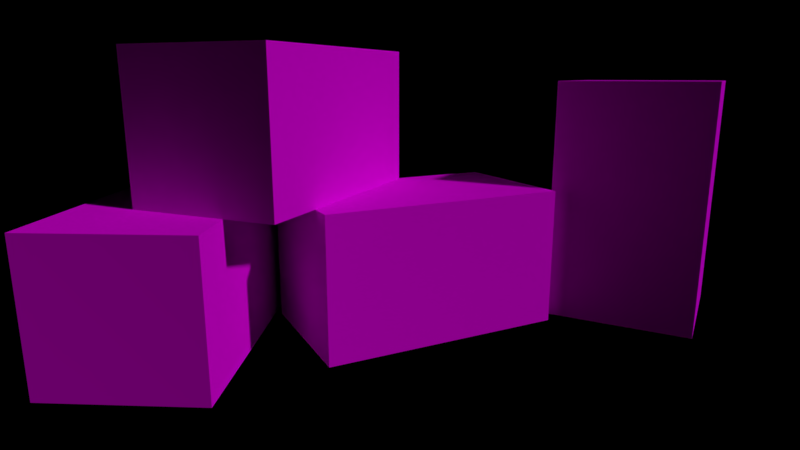 # Source: MRE_Box_Case_B.blend  (saved by Blender 2.82.7; exported with 4.5.12 LTS)
import bpy
from mathutils import Matrix  # noqa: F401  (used for matrix-valued properties, if any)

bpy.ops.wm.read_factory_settings(use_empty=True)
scene = bpy.context.scene
scene.name = 'Scene'

# ---- collections
col_collection_1_000 = bpy.data.collections.new('Collection 1.000'); scene.collection.children.link(col_collection_1_000)

# ---- images (referenced by path relative to the original .blend; pixels are not part of the script)
import os
ASSET_DIR = os.environ.get("B2B_ASSET_DIR", "")  # directory of the original .blend (textures are referenced by path, not embedded)
HERE = os.path.dirname(os.path.abspath(__file__))  # packed textures are extracted next to this script under _unpacked/

def load_image(name, relpath, width, height, colorspace="sRGB"):
    """Load a texture the original file referenced (path relative to the .blend, or extracted next to this script)."""
    p = next((c for c in (os.path.join(HERE, relpath), os.path.join(ASSET_DIR, relpath)) if relpath and os.path.exists(c)), "")
    if p:
        img = bpy.data.images.load(p, check_existing=True)
        img.name = name
    else:  # same state as the original file: an image datablock whose file is absent (Cycles renders it pink)
        img = bpy.data.images.new(name, width, height)
        img.source = "FILE"
        img.filepath = "//" + (relpath or name)
    img.colorspace_settings.name = colorspace
    return img
img_mre_box_png = load_image('mre_box.png', 'mre_box.png', 1024, 1024, 'sRGB')

# ---- materials (node trees are filled in below, after node groups)
mat_mre_box = bpy.data.materials.new('MRE Box')
mat_mre_box.alpha_threshold = 0.0
mat_mre_box.roughness = 0.5

# ---- material node trees
mat_mre_box.use_nodes = True; mat_mre_box.node_tree.nodes.clear()
_N = mat_mre_box.node_tree.nodes; _L = mat_mre_box.node_tree.links
n0 = _N.new('ShaderNodeOutputMaterial'); n0.name = 'Material Output'; n0.location = (300, 300)
n1 = _N.new('ShaderNodeBsdfDiffuse'); n1.name = 'Diffuse BSDF'; n1.location = (10, 300)
n1.inputs[1].default_value = 0.2583
n2 = _N.new('ShaderNodeTexImage'); n2.name = 'Image Texture'; n2.location = (-220, 280)
n2.width = 140
n2.image = img_mre_box_png
_L.new(n1.outputs[0], n0.inputs[0])
_L.new(n2.outputs[0], n1.inputs[0])
n0.is_active_output = True

# ---- world
world_world = bpy.data.worlds.new('World'); scene.world = world_world
world_world.color = (0.0, 0.0, 0.0)
world_world.use_sun_shadow = False
world_world.sun_shadow_jitter_overblur = 0.0
world_world.cycles.sampling_method = 'MANUAL'

# ---- cameras
cam_camera = bpy.data.cameras.new('Camera')
cam_camera.clip_end = 100.0
cam_camera.lens = 25.0
cam_camera.sensor_width = 32.0
cam_camera.sensor_height = 18.0
cam_camera.display_size = 2.0
cam_camera.dof.focus_distance = 0.0

# ---- meshes
me_cube_003 = bpy.data.meshes.new('Cube.003')
me_cube_003.from_pydata([(-1.0, -1.0, -1.0), (-1.0, -1.0, 1.0), (-1.0, 1.0, -1.0), (-1.0, 1.0, 1.0), (1.0, -1.0, -1.0), (1.0, -1.0, 1.0), (1.0, 1.0, -1.0), (1.0, 1.0, 1.0)], [], [(0, 1, 3, 2), (2, 3, 7, 6), (6, 7, 5, 4), (4, 5, 1, 0), (2, 6, 4, 0), (7, 3, 1, 5)])
_uv = me_cube_003.uv_layers.new(name='UVMap')
_uv.uv.foreach_set('vector', [0.5, 0.25, 0.75, 0.25, 0.75, 0.5, 0.5, 0.5, 0.5, 0.5, 0.5, 0.75, 0.25, 0.75, 0.25, 0.5, 0.25, 0.5, 8.659e-05, 0.5, 8.659e-05, 0.25, 0.25, 0.25, 0.25, 0.25, 0.25, 8.663e-05, 0.5, 8.659e-05, 0.5, 0.25, 0.5, 0.5, 0.25, 0.5, 0.25, 0.25, 0.5, 0.25, 0.25, 0.75, 0.5, 0.75, 0.5, 0.9999, 0.25, 0.9999])
me_cube_003.materials.append(mat_mre_box)
me_cube_003.use_remesh_preserve_volume = False
me_cube_003.use_remesh_preserve_attributes = False
me_cube_003.use_mirror_vertex_groups = False
me_cube_003.update()
me_cube_002 = bpy.data.meshes.new('Cube.002')
me_cube_002.from_pydata([(-1.0, -1.0, -1.0), (-1.0, -1.0, 1.0), (-1.0, 1.0, -1.0), (-1.0, 1.0, 1.0), (1.0, -1.0, -1.0), (1.0, -1.0, 1.0), (1.0, 1.0, -1.0), (1.0, 1.0, 1.0)], [], [(0, 1, 3, 2), (2, 3, 7, 6), (6, 7, 5, 4), (4, 5, 1, 0), (2, 6, 4, 0), (7, 3, 1, 5)])
_uv = me_cube_002.uv_layers.new(name='UVMap')
_uv.uv.foreach_set('vector', [0.5, 0.25, 0.75, 0.25, 0.75, 0.5, 0.5, 0.5, 0.5, 0.5, 0.5, 0.75, 0.25, 0.75, 0.25, 0.5, 0.25, 0.5, 8.659e-05, 0.5, 8.659e-05, 0.25, 0.25, 0.25, 0.25, 0.25, 0.25, 8.663e-05, 0.5, 8.659e-05, 0.5, 0.25, 0.5, 0.5, 0.25, 0.5, 0.25, 0.25, 0.5, 0.25, 0.25, 0.75, 0.5, 0.75, 0.5, 0.9999, 0.25, 0.9999])
me_cube_002.materials.append(mat_mre_box)
me_cube_002.use_remesh_preserve_volume = False
me_cube_002.use_remesh_preserve_attributes = False
me_cube_002.use_mirror_vertex_groups = False
me_cube_002.update()
me_cube = bpy.data.meshes.new('Cube')
me_cube.from_pydata([(-1.0, -1.0, -1.0), (-1.0, -1.0, 1.0), (-1.0, 1.0, -1.0), (-1.0, 1.0, 1.0), (1.0, -1.0, -1.0), (1.0, -1.0, 1.0), (1.0, 1.0, -1.0), (1.0, 1.0, 1.0)], [], [(0, 1, 3, 2), (2, 3, 7, 6), (6, 7, 5, 4), (4, 5, 1, 0), (2, 6, 4, 0), (7, 3, 1, 5)])
_uv = me_cube.uv_layers.new(name='UVMap')
_uv.uv.foreach_set('vector', [0.5, 0.25, 0.75, 0.25, 0.75, 0.5, 0.5, 0.5, 0.5, 0.5, 0.5, 0.75, 0.25, 0.75, 0.25, 0.5, 0.25, 0.5, 8.659e-05, 0.5, 8.659e-05, 0.25, 0.25, 0.25, 0.25, 0.25, 0.25, 8.663e-05, 0.5, 8.659e-05, 0.5, 0.25, 0.5, 0.5, 0.25, 0.5, 0.25, 0.25, 0.5, 0.25, 0.25, 0.75, 0.5, 0.75, 0.5, 0.9999, 0.25, 0.9999])
me_cube.materials.append(mat_mre_box)
me_cube.use_remesh_preserve_volume = False
me_cube.use_remesh_preserve_attributes = False
me_cube.use_mirror_vertex_groups = False
me_cube.update()

# ---- objects
ob_mre_box_case_b_003 = bpy.data.objects.new('MRE Box Case B.003', me_cube_003)
ob_camera = bpy.data.objects.new('Camera', cam_camera)
ob_mre_box_case_b_001 = bpy.data.objects.new('MRE Box Case B.001', me_cube_002)
ob_mre_box_case_b_002 = bpy.data.objects.new('MRE Box Case B.002', me_cube)
ob_mre_box_case_b = bpy.data.objects.new('MRE Box Case B', me_cube)

# ---- transforms, parenting, visibility, modifiers, constraints
ob_mre_box_case_b_003.location = (-0.6667, 0.2543, 1.117)
ob_mre_box_case_b_003.rotation_euler = (-3.142, 4.887e-07, 3.84)
ob_mre_box_case_b_003.scale = (0.6667, 0.3958, 0.375)
ob_mre_box_case_b_003.lineart.crease_threshold = 0.0
ob_camera.location = (-1.611, -3.007, 1.353)
ob_camera.rotation_euler = (1.337, 8.202e-08, -0.469)
ob_camera.lineart.crease_threshold = 0.0
ob_mre_box_case_b_001.location = (-1.25, 0.2543, 0.367)
ob_mre_box_case_b_001.rotation_euler = (-3.142, 2.822e-07, 1.047)
ob_mre_box_case_b_001.scale = (0.6667, 0.3958, 0.375)
ob_mre_box_case_b_001.lineart.crease_threshold = 0.0
ob_mre_box_case_b_002.location = (1.25, -0.4124, 0.6616)
ob_mre_box_case_b_002.rotation_euler = (-0.6109, 1.571, 0.0)
ob_mre_box_case_b_002.scale = (0.6667, 0.3958, 0.375)
ob_mre_box_case_b_002.lineart.crease_threshold = 0.0
ob_mre_box_case_b.location = (8.149e-17, 0.004268, 0.367)
ob_mre_box_case_b.rotation_euler = (-3.142, 1.941e-23, 4.441e-16)
ob_mre_box_case_b.scale = (0.6667, 0.3958, 0.375)
ob_mre_box_case_b.lineart.crease_threshold = 0.0

# ---- collection membership
col_collection_1_000.objects.link(ob_mre_box_case_b_003)
col_collection_1_000.objects.link(ob_camera)
col_collection_1_000.objects.link(ob_mre_box_case_b_001)
col_collection_1_000.objects.link(ob_mre_box_case_b_002)
col_collection_1_000.objects.link(ob_mre_box_case_b)

# ---- scene / render settings (as saved in the file)
scene.camera = ob_camera
scene.frame_start = 1; scene.frame_end = 250; scene.frame_set(1)
scene.render.engine = 'CYCLES'
scene.render.image_settings.color_depth = '16'
scene.render.image_settings.compression = 0
scene.render.fps = 60
scene.render.dither_intensity = 0.0
scene.cycles.use_denoising = False
scene.cycles.samples = 200
scene.cycles.sampling_pattern = 'TABULATED_SOBOL'
scene.cycles.use_adaptive_sampling = False
scene.cycles.use_light_tree = False
scene.cycles.blur_glossy = 0.0
scene.cycles.sample_clamp_indirect = 0.0
scene.view_settings.view_transform = 'Standard'
scene.view_settings.exposure = -1.19
scene.unit_settings.scale_length = 0.3048
bpy.context.view_layer.update()

# ---- added for rendering (the .blend has no usable light): sun
light_auto_sun = bpy.data.lights.new('AutoSun', 'SUN')
light_auto_sun.energy = 3.0
light_auto_sun.angle = 0.0523599
ob_auto_sun = bpy.data.objects.new('AutoSun', light_auto_sun)
scene.collection.objects.link(ob_auto_sun)
ob_auto_sun.rotation_euler = (0.872665, 0.174533, 0.523599)
bpy.context.view_layer.update()
